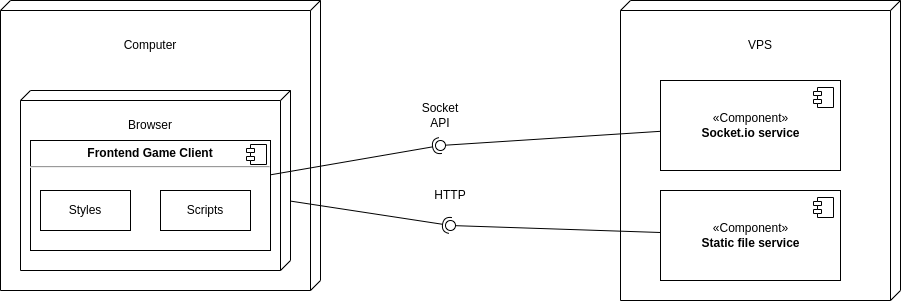

The diagram above was exported from draw.io. Its source (the exported page's mxGraphModel, read from the mxfile embedded in the PNG):
<mxGraphModel dx="1422" dy="734" grid="1" gridSize="10" guides="1" tooltips="1" connect="1" arrows="1" fold="1" page="1" pageScale="1" pageWidth="850" pageHeight="1100" math="0" shadow="0">
  <root>
    <mxCell id="0" />
    <mxCell id="1" parent="0" />
    <mxCell id="dRCuMpdohiMLI20Ofy30-1" value="" style="verticalAlign=top;align=left;spacingTop=8;spacingLeft=2;spacingRight=12;shape=cube;size=10;direction=south;fontStyle=4;html=1;" vertex="1" parent="1">
      <mxGeometry x="240" y="180" width="320" height="290" as="geometry" />
    </mxCell>
    <mxCell id="dRCuMpdohiMLI20Ofy30-2" value="Computer" style="text;html=1;strokeColor=none;fillColor=none;align=center;verticalAlign=middle;whiteSpace=wrap;rounded=0;" vertex="1" parent="1">
      <mxGeometry x="360" y="210" width="60" height="30" as="geometry" />
    </mxCell>
    <mxCell id="dRCuMpdohiMLI20Ofy30-3" value="" style="verticalAlign=top;align=left;spacingTop=8;spacingLeft=2;spacingRight=12;shape=cube;size=10;direction=south;fontStyle=4;html=1;" vertex="1" parent="1">
      <mxGeometry x="260" y="270" width="270" height="180" as="geometry" />
    </mxCell>
    <mxCell id="dRCuMpdohiMLI20Ofy30-4" value="Browser" style="text;html=1;strokeColor=none;fillColor=none;align=center;verticalAlign=middle;whiteSpace=wrap;rounded=0;" vertex="1" parent="1">
      <mxGeometry x="360" y="290" width="60" height="30" as="geometry" />
    </mxCell>
    <mxCell id="dRCuMpdohiMLI20Ofy30-7" value="&lt;p style=&quot;margin: 0px ; margin-top: 6px ; text-align: center&quot;&gt;&lt;b&gt;Frontend Game Client&lt;/b&gt;&lt;/p&gt;&lt;hr&gt;&lt;p style=&quot;margin: 0px ; margin-left: 8px&quot;&gt;&lt;br&gt;&lt;/p&gt;" style="align=left;overflow=fill;html=1;dropTarget=0;" vertex="1" parent="1">
      <mxGeometry x="270" y="320" width="240" height="110" as="geometry" />
    </mxCell>
    <mxCell id="dRCuMpdohiMLI20Ofy30-8" value="" style="shape=component;jettyWidth=8;jettyHeight=4;" vertex="1" parent="dRCuMpdohiMLI20Ofy30-7">
      <mxGeometry x="1" width="20" height="20" relative="1" as="geometry">
        <mxPoint x="-24" y="4" as="offset" />
      </mxGeometry>
    </mxCell>
    <mxCell id="dRCuMpdohiMLI20Ofy30-9" value="Styles" style="rounded=0;whiteSpace=wrap;html=1;" vertex="1" parent="1">
      <mxGeometry x="280" y="370" width="90" height="40" as="geometry" />
    </mxCell>
    <mxCell id="dRCuMpdohiMLI20Ofy30-10" value="Scripts" style="rounded=0;whiteSpace=wrap;html=1;" vertex="1" parent="1">
      <mxGeometry x="400" y="370" width="90" height="40" as="geometry" />
    </mxCell>
    <mxCell id="dRCuMpdohiMLI20Ofy30-11" value="" style="verticalAlign=top;align=left;spacingTop=8;spacingLeft=2;spacingRight=12;shape=cube;size=10;direction=south;fontStyle=4;html=1;" vertex="1" parent="1">
      <mxGeometry x="860" y="180" width="280" height="300" as="geometry" />
    </mxCell>
    <mxCell id="dRCuMpdohiMLI20Ofy30-15" value="VPS" style="text;html=1;strokeColor=none;fillColor=none;align=center;verticalAlign=middle;whiteSpace=wrap;rounded=0;" vertex="1" parent="1">
      <mxGeometry x="970" y="210" width="60" height="30" as="geometry" />
    </mxCell>
    <mxCell id="dRCuMpdohiMLI20Ofy30-22" value="" style="rounded=0;orthogonalLoop=1;jettySize=auto;html=1;endArrow=none;endFill=0;sketch=0;sourcePerimeterSpacing=0;targetPerimeterSpacing=0;" edge="1" target="dRCuMpdohiMLI20Ofy30-24" parent="1" source="dRCuMpdohiMLI20Ofy30-25">
      <mxGeometry relative="1" as="geometry">
        <mxPoint x="760" y="250" as="sourcePoint" />
      </mxGeometry>
    </mxCell>
    <mxCell id="dRCuMpdohiMLI20Ofy30-23" value="" style="rounded=0;orthogonalLoop=1;jettySize=auto;html=1;endArrow=halfCircle;endFill=0;entryX=0.5;entryY=0.5;endSize=6;strokeWidth=1;sketch=0;" edge="1" target="dRCuMpdohiMLI20Ofy30-24" parent="1" source="dRCuMpdohiMLI20Ofy30-7">
      <mxGeometry relative="1" as="geometry">
        <mxPoint x="580" y="340" as="sourcePoint" />
      </mxGeometry>
    </mxCell>
    <mxCell id="dRCuMpdohiMLI20Ofy30-24" value="" style="ellipse;whiteSpace=wrap;html=1;align=center;aspect=fixed;resizable=0;points=[];outlineConnect=0;sketch=0;" vertex="1" parent="1">
      <mxGeometry x="675" y="320" width="10" height="10" as="geometry" />
    </mxCell>
    <mxCell id="dRCuMpdohiMLI20Ofy30-25" value="«Component»&lt;br&gt;&lt;b&gt;Socket.io service&lt;/b&gt;" style="html=1;dropTarget=0;" vertex="1" parent="1">
      <mxGeometry x="900" y="260" width="180" height="90" as="geometry" />
    </mxCell>
    <mxCell id="dRCuMpdohiMLI20Ofy30-26" value="" style="shape=module;jettyWidth=8;jettyHeight=4;" vertex="1" parent="dRCuMpdohiMLI20Ofy30-25">
      <mxGeometry x="1" width="20" height="20" relative="1" as="geometry">
        <mxPoint x="-27" y="7" as="offset" />
      </mxGeometry>
    </mxCell>
    <mxCell id="dRCuMpdohiMLI20Ofy30-27" value="Socket API" style="text;html=1;strokeColor=none;fillColor=none;align=center;verticalAlign=middle;whiteSpace=wrap;rounded=0;" vertex="1" parent="1">
      <mxGeometry x="650" y="280" width="60" height="30" as="geometry" />
    </mxCell>
    <mxCell id="dRCuMpdohiMLI20Ofy30-28" value="«Component»&lt;br&gt;&lt;b&gt;Static file service&lt;br&gt;&lt;/b&gt;" style="html=1;dropTarget=0;" vertex="1" parent="1">
      <mxGeometry x="900" y="370" width="180" height="90" as="geometry" />
    </mxCell>
    <mxCell id="dRCuMpdohiMLI20Ofy30-29" value="" style="shape=module;jettyWidth=8;jettyHeight=4;" vertex="1" parent="dRCuMpdohiMLI20Ofy30-28">
      <mxGeometry x="1" width="20" height="20" relative="1" as="geometry">
        <mxPoint x="-27" y="7" as="offset" />
      </mxGeometry>
    </mxCell>
    <mxCell id="dRCuMpdohiMLI20Ofy30-30" value="" style="rounded=0;orthogonalLoop=1;jettySize=auto;html=1;endArrow=none;endFill=0;sketch=0;sourcePerimeterSpacing=0;targetPerimeterSpacing=0;" edge="1" target="dRCuMpdohiMLI20Ofy30-32" parent="1" source="dRCuMpdohiMLI20Ofy30-28">
      <mxGeometry relative="1" as="geometry">
        <mxPoint x="750" y="435" as="sourcePoint" />
      </mxGeometry>
    </mxCell>
    <mxCell id="dRCuMpdohiMLI20Ofy30-31" value="" style="rounded=0;orthogonalLoop=1;jettySize=auto;html=1;endArrow=halfCircle;endFill=0;entryX=0.5;entryY=0.5;endSize=6;strokeWidth=1;sketch=0;" edge="1" target="dRCuMpdohiMLI20Ofy30-32" parent="1" source="dRCuMpdohiMLI20Ofy30-3">
      <mxGeometry relative="1" as="geometry">
        <mxPoint x="790" y="435" as="sourcePoint" />
      </mxGeometry>
    </mxCell>
    <mxCell id="dRCuMpdohiMLI20Ofy30-32" value="" style="ellipse;whiteSpace=wrap;html=1;align=center;aspect=fixed;resizable=0;points=[];outlineConnect=0;sketch=0;" vertex="1" parent="1">
      <mxGeometry x="685" y="400" width="10" height="10" as="geometry" />
    </mxCell>
    <mxCell id="dRCuMpdohiMLI20Ofy30-33" value="HTTP" style="text;html=1;strokeColor=none;fillColor=none;align=center;verticalAlign=middle;whiteSpace=wrap;rounded=0;" vertex="1" parent="1">
      <mxGeometry x="660" y="360" width="60" height="30" as="geometry" />
    </mxCell>
  </root>
</mxGraphModel>